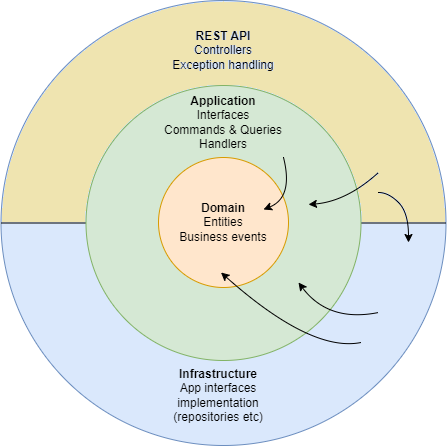

The diagram above was exported from draw.io. Its source (the exported page's mxGraphModel, read from the mxfile embedded in the PNG):
<mxGraphModel dx="2074" dy="1156" grid="1" gridSize="10" guides="1" tooltips="1" connect="1" arrows="1" fold="1" page="1" pageScale="1" pageWidth="850" pageHeight="1100" math="0" shadow="0">
  <root>
    <mxCell id="0" />
    <mxCell id="1" parent="0" />
    <mxCell id="g1TD3U6eonuk01c_DhGj-3" value="" style="ellipse;whiteSpace=wrap;html=1;aspect=fixed;fillColor=#dae8fc;strokeColor=#6c8ebf;" vertex="1" parent="1">
      <mxGeometry x="212.5" y="328" width="445" height="445" as="geometry" />
    </mxCell>
    <mxCell id="g1TD3U6eonuk01c_DhGj-12" value="" style="endArrow=none;html=1;rounded=0;entryX=1;entryY=0.5;entryDx=0;entryDy=0;exitX=0;exitY=0.5;exitDx=0;exitDy=0;" edge="1" parent="1" source="g1TD3U6eonuk01c_DhGj-3" target="g1TD3U6eonuk01c_DhGj-3">
      <mxGeometry width="50" height="50" relative="1" as="geometry">
        <mxPoint x="400" y="590" as="sourcePoint" />
        <mxPoint x="450" y="540" as="targetPoint" />
      </mxGeometry>
    </mxCell>
    <mxCell id="g1TD3U6eonuk01c_DhGj-2" value="" style="ellipse;whiteSpace=wrap;html=1;aspect=fixed;horizontal=1;verticalAlign=bottom;fontStyle=1;fillColor=#d5e8d4;strokeColor=#82b366;" vertex="1" parent="1">
      <mxGeometry x="297.5" y="413" width="275" height="275" as="geometry" />
    </mxCell>
    <mxCell id="g1TD3U6eonuk01c_DhGj-1" value="Domain&lt;br&gt;&lt;span style=&quot;font-weight: normal;&quot;&gt;Entities&lt;br&gt;Business events&lt;/span&gt;" style="ellipse;whiteSpace=wrap;html=1;aspect=fixed;horizontal=1;verticalAlign=middle;fontStyle=1;fillColor=#ffe6cc;strokeColor=#d79b00;" vertex="1" parent="1">
      <mxGeometry x="370" y="485" width="130" height="130" as="geometry" />
    </mxCell>
    <mxCell id="g1TD3U6eonuk01c_DhGj-10" value="&lt;b&gt;REST API&lt;/b&gt;&lt;br&gt;Controllers&lt;br&gt;Exception handling" style="text;html=1;strokeColor=none;fillColor=none;align=center;verticalAlign=middle;whiteSpace=wrap;rounded=0;" vertex="1" parent="1">
      <mxGeometry x="365" y="343" width="140" height="70" as="geometry" />
    </mxCell>
    <mxCell id="g1TD3U6eonuk01c_DhGj-11" value="&lt;b&gt;Application&lt;/b&gt;&lt;br style=&quot;border-color: var(--border-color); font-weight: 700;&quot;&gt;&lt;span style=&quot;border-color: var(--border-color); background-color: initial; text-align: left;&quot;&gt;Interfaces&lt;/span&gt;&lt;br style=&quot;border-color: var(--border-color); font-weight: 700;&quot;&gt;&lt;span style=&quot;border-color: var(--border-color); background-color: initial; text-align: left;&quot;&gt;Commands &amp;amp; Queries&lt;/span&gt;&lt;br style=&quot;border-color: var(--border-color); font-weight: 700;&quot;&gt;&lt;span style=&quot;border-color: var(--border-color); background-color: initial; text-align: left;&quot;&gt;Handlers&lt;/span&gt;" style="text;html=1;strokeColor=none;fillColor=none;align=center;verticalAlign=middle;whiteSpace=wrap;rounded=0;" vertex="1" parent="1">
      <mxGeometry x="365" y="415" width="140" height="70" as="geometry" />
    </mxCell>
    <mxCell id="g1TD3U6eonuk01c_DhGj-13" value="&lt;b&gt;Infrastructure&lt;/b&gt;&lt;br&gt;App interfaces implementation (repositories etc)" style="text;html=1;strokeColor=none;fillColor=none;align=center;verticalAlign=middle;whiteSpace=wrap;rounded=0;" vertex="1" parent="1">
      <mxGeometry x="360" y="688" width="140" height="70" as="geometry" />
    </mxCell>
    <mxCell id="g1TD3U6eonuk01c_DhGj-15" value="" style="curved=1;endArrow=classic;html=1;rounded=0;" edge="1" parent="1">
      <mxGeometry width="50" height="50" relative="1" as="geometry">
        <mxPoint x="590" y="520" as="sourcePoint" />
        <mxPoint x="620" y="570" as="targetPoint" />
        <Array as="points">
          <mxPoint x="600" y="520" />
          <mxPoint x="620" y="540" />
        </Array>
      </mxGeometry>
    </mxCell>
    <mxCell id="g1TD3U6eonuk01c_DhGj-16" value="" style="curved=1;endArrow=classic;html=1;rounded=0;" edge="1" parent="1">
      <mxGeometry width="50" height="50" relative="1" as="geometry">
        <mxPoint x="590" y="500" as="sourcePoint" />
        <mxPoint x="520" y="532" as="targetPoint" />
        <Array as="points">
          <mxPoint x="558" y="529" />
        </Array>
      </mxGeometry>
    </mxCell>
    <mxCell id="g1TD3U6eonuk01c_DhGj-17" value="" style="curved=1;endArrow=classic;html=1;rounded=0;" edge="1" parent="1">
      <mxGeometry width="50" height="50" relative="1" as="geometry">
        <mxPoint x="495" y="485" as="sourcePoint" />
        <mxPoint x="475" y="537" as="targetPoint" />
        <Array as="points">
          <mxPoint x="505" y="525" />
        </Array>
      </mxGeometry>
    </mxCell>
    <mxCell id="g1TD3U6eonuk01c_DhGj-23" value="" style="curved=1;endArrow=classic;html=1;rounded=0;" edge="1" parent="1">
      <mxGeometry width="50" height="50" relative="1" as="geometry">
        <mxPoint x="590" y="640" as="sourcePoint" />
        <mxPoint x="510" y="610" as="targetPoint" />
        <Array as="points">
          <mxPoint x="540" y="650" />
        </Array>
      </mxGeometry>
    </mxCell>
    <mxCell id="g1TD3U6eonuk01c_DhGj-25" value="" style="curved=1;endArrow=classic;html=1;rounded=0;" edge="1" parent="1">
      <mxGeometry width="50" height="50" relative="1" as="geometry">
        <mxPoint x="572.5" y="670" as="sourcePoint" />
        <mxPoint x="432.5" y="600" as="targetPoint" />
        <Array as="points">
          <mxPoint x="522.5" y="680" />
        </Array>
      </mxGeometry>
    </mxCell>
  </root>
</mxGraphModel>